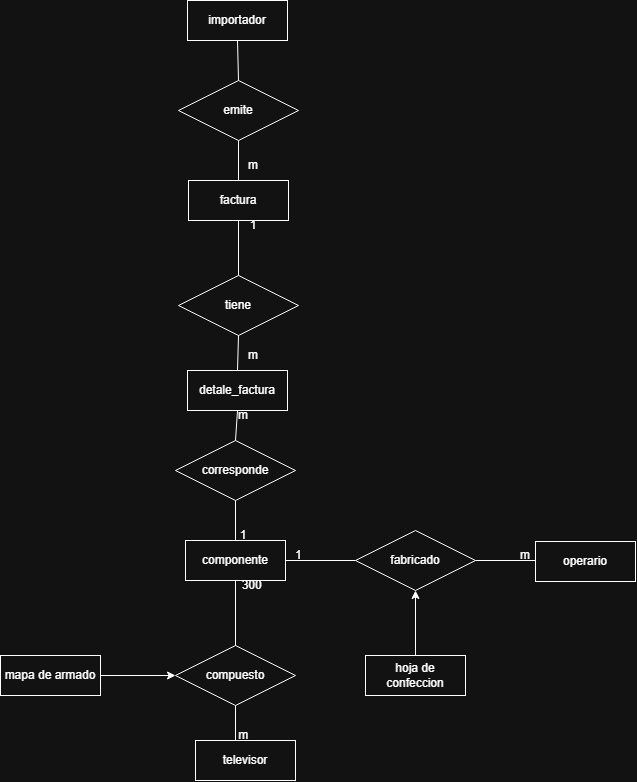

The diagram above was exported from draw.io. Its source (the exported page's mxGraphModel, read from the mxfile embedded in the PNG):
<mxGraphModel dx="1323" dy="685" grid="1" gridSize="10" guides="1" tooltips="1" connect="1" arrows="1" fold="1" page="1" pageScale="1" pageWidth="827" pageHeight="1169" background="none" math="0" shadow="0">
  <root>
    <mxCell id="0" />
    <mxCell id="1" parent="0" />
    <mxCell id="HlEypl2kkjZuY3IAcPse-2" parent="1" style="whiteSpace=wrap;html=1;align=center;" value="importador" vertex="1">
      <mxGeometry height="40" width="100" x="314" y="280" as="geometry" />
    </mxCell>
    <mxCell id="HlEypl2kkjZuY3IAcPse-3" parent="1" style="shape=rhombus;perimeter=rhombusPerimeter;whiteSpace=wrap;html=1;align=center;" value="tiene" vertex="1">
      <mxGeometry height="60" width="120" x="305" y="555" as="geometry" />
    </mxCell>
    <mxCell id="HlEypl2kkjZuY3IAcPse-4" parent="1" style="whiteSpace=wrap;html=1;align=center;" value="factura" vertex="1">
      <mxGeometry height="40" width="100" x="315" y="460" as="geometry" />
    </mxCell>
    <mxCell id="HlEypl2kkjZuY3IAcPse-5" parent="1" style="whiteSpace=wrap;html=1;align=center;" value="componente" vertex="1">
      <mxGeometry height="40" width="100" x="312" y="820" as="geometry" />
    </mxCell>
    <mxCell id="HlEypl2kkjZuY3IAcPse-6" parent="1" style="shape=rhombus;perimeter=rhombusPerimeter;whiteSpace=wrap;html=1;align=center;" value="compuesto" vertex="1">
      <mxGeometry height="60" width="120" x="302" y="925" as="geometry" />
    </mxCell>
    <mxCell id="HlEypl2kkjZuY3IAcPse-7" parent="1" style="whiteSpace=wrap;html=1;align=center;" value="televisor" vertex="1">
      <mxGeometry height="40" width="100" x="322" y="1020" as="geometry" />
    </mxCell>
    <mxCell id="HlEypl2kkjZuY3IAcPse-8" parent="1" style="shape=rhombus;perimeter=rhombusPerimeter;whiteSpace=wrap;html=1;align=center;" value="fabricado" vertex="1">
      <mxGeometry height="60" width="120" x="482" y="810" as="geometry" />
    </mxCell>
    <mxCell id="HlEypl2kkjZuY3IAcPse-9" parent="1" style="whiteSpace=wrap;html=1;align=center;" value="operario" vertex="1">
      <mxGeometry height="40" width="100" x="662" y="821" as="geometry" />
    </mxCell>
    <mxCell id="1dbpkpvHkA_IqRartfPi-3" edge="1" parent="1" source="HlEypl2kkjZuY3IAcPse-10" style="edgeStyle=orthogonalEdgeStyle;rounded=0;orthogonalLoop=1;jettySize=auto;html=1;" target="HlEypl2kkjZuY3IAcPse-6">
      <mxGeometry relative="1" as="geometry" />
    </mxCell>
    <mxCell id="HlEypl2kkjZuY3IAcPse-10" parent="1" style="whiteSpace=wrap;html=1;align=center;" value="mapa de armado" vertex="1">
      <mxGeometry height="40" width="100" x="127" y="935" as="geometry" />
    </mxCell>
    <mxCell id="HlEypl2kkjZuY3IAcPse-18" edge="1" parent="1" source="HlEypl2kkjZuY3IAcPse-11" style="edgeStyle=orthogonalEdgeStyle;rounded=0;orthogonalLoop=1;jettySize=auto;html=1;" target="HlEypl2kkjZuY3IAcPse-8">
      <mxGeometry relative="1" as="geometry" />
    </mxCell>
    <mxCell id="HlEypl2kkjZuY3IAcPse-11" parent="1" style="whiteSpace=wrap;html=1;align=center;" value="hoja de confeccion" vertex="1">
      <mxGeometry height="40" width="100" x="492" y="935" as="geometry" />
    </mxCell>
    <mxCell id="HlEypl2kkjZuY3IAcPse-38" edge="1" parent="1" source="HlEypl2kkjZuY3IAcPse-5" style="endArrow=none;html=1;rounded=0;exitX=1;exitY=0.5;exitDx=0;exitDy=0;entryX=0;entryY=0.5;entryDx=0;entryDy=0;" target="HlEypl2kkjZuY3IAcPse-8" value="">
      <mxGeometry relative="1" as="geometry">
        <mxPoint x="492" y="860" as="sourcePoint" />
        <mxPoint x="652" y="860" as="targetPoint" />
      </mxGeometry>
    </mxCell>
    <mxCell id="HlEypl2kkjZuY3IAcPse-39" edge="1" parent="1" source="HlEypl2kkjZuY3IAcPse-8" style="endArrow=none;html=1;rounded=0;exitX=1;exitY=0.5;exitDx=0;exitDy=0;entryX=0;entryY=0.5;entryDx=0;entryDy=0;" value="">
      <mxGeometry relative="1" as="geometry">
        <mxPoint x="492" y="860" as="sourcePoint" />
        <mxPoint x="662" y="840" as="targetPoint" />
      </mxGeometry>
    </mxCell>
    <mxCell id="HlEypl2kkjZuY3IAcPse-41" edge="1" parent="1" source="HlEypl2kkjZuY3IAcPse-6" style="endArrow=none;html=1;rounded=0;exitX=0.5;exitY=1;exitDx=0;exitDy=0;entryX=0.4;entryY=0;entryDx=0;entryDy=0;entryPerimeter=0;" target="HlEypl2kkjZuY3IAcPse-7" value="">
      <mxGeometry relative="1" as="geometry">
        <mxPoint x="492" y="930" as="sourcePoint" />
        <mxPoint x="652" y="930" as="targetPoint" />
      </mxGeometry>
    </mxCell>
    <mxCell id="HlEypl2kkjZuY3IAcPse-42" parent="1" style="text;html=1;whiteSpace=wrap;strokeColor=none;fillColor=none;align=center;verticalAlign=middle;rounded=0;" value="m" vertex="1">
      <mxGeometry height="30" width="60" x="622" y="820" as="geometry" />
    </mxCell>
    <mxCell id="HlEypl2kkjZuY3IAcPse-43" parent="1" style="text;html=1;whiteSpace=wrap;strokeColor=none;fillColor=none;align=center;verticalAlign=middle;rounded=0;" value="&amp;nbsp; &amp;nbsp; &amp;nbsp; &amp;nbsp; 1" vertex="1">
      <mxGeometry height="30" width="60" x="382" y="820" as="geometry" />
    </mxCell>
    <mxCell id="HlEypl2kkjZuY3IAcPse-45" edge="1" parent="1" source="HlEypl2kkjZuY3IAcPse-5" style="endArrow=none;html=1;rounded=0;exitX=0.5;exitY=1;exitDx=0;exitDy=0;" target="HlEypl2kkjZuY3IAcPse-6" value="">
      <mxGeometry relative="1" as="geometry">
        <mxPoint x="492" y="860" as="sourcePoint" />
        <mxPoint x="652" y="860" as="targetPoint" />
      </mxGeometry>
    </mxCell>
    <mxCell id="HlEypl2kkjZuY3IAcPse-47" parent="1" style="text;html=1;whiteSpace=wrap;strokeColor=none;fillColor=none;align=center;verticalAlign=middle;rounded=0;" value="&amp;nbsp; &amp;nbsp; 300" vertex="1">
      <mxGeometry height="30" width="60" x="342" y="850" as="geometry" />
    </mxCell>
    <mxCell id="HlEypl2kkjZuY3IAcPse-48" parent="1" style="text;html=1;whiteSpace=wrap;strokeColor=none;fillColor=none;align=center;verticalAlign=middle;rounded=0;" value="&amp;nbsp; &amp;nbsp; &amp;nbsp;m" vertex="1">
      <mxGeometry height="30" width="60" x="332" y="1000" as="geometry" />
    </mxCell>
    <mxCell id="twgi9P6NCDRaF5ngtKRb-4" parent="1" style="shape=rhombus;perimeter=rhombusPerimeter;whiteSpace=wrap;html=1;align=center;" value="emite" vertex="1">
      <mxGeometry height="60" width="120" x="305" y="360" as="geometry" />
    </mxCell>
    <mxCell id="twgi9P6NCDRaF5ngtKRb-7" parent="1" style="whiteSpace=wrap;html=1;align=center;" value="&lt;div&gt;detale_factura&lt;/div&gt;" vertex="1">
      <mxGeometry height="40" width="100" x="314" y="650" as="geometry" />
    </mxCell>
    <mxCell id="twgi9P6NCDRaF5ngtKRb-8" parent="1" style="shape=rhombus;perimeter=rhombusPerimeter;whiteSpace=wrap;html=1;align=center;" value="corresponde" vertex="1">
      <mxGeometry height="60" width="120" x="302" y="720" as="geometry" />
    </mxCell>
    <mxCell id="twgi9P6NCDRaF5ngtKRb-10" edge="1" parent="1" source="twgi9P6NCDRaF5ngtKRb-4" style="endArrow=none;html=1;rounded=0;exitX=0.5;exitY=1;exitDx=0;exitDy=0;entryX=0.5;entryY=0;entryDx=0;entryDy=0;" target="HlEypl2kkjZuY3IAcPse-4" value="">
      <mxGeometry relative="1" as="geometry">
        <Array as="points" />
        <mxPoint x="500" y="410" as="sourcePoint" />
        <mxPoint x="501" y="450" as="targetPoint" />
      </mxGeometry>
    </mxCell>
    <mxCell id="twgi9P6NCDRaF5ngtKRb-11" edge="1" parent="1" source="HlEypl2kkjZuY3IAcPse-4" style="endArrow=none;html=1;rounded=0;exitX=0.5;exitY=1;exitDx=0;exitDy=0;entryX=0.5;entryY=0;entryDx=0;entryDy=0;" target="HlEypl2kkjZuY3IAcPse-3" value="">
      <mxGeometry relative="1" as="geometry">
        <Array as="points" />
        <mxPoint x="520" y="550" as="sourcePoint" />
        <mxPoint x="521" y="590" as="targetPoint" />
      </mxGeometry>
    </mxCell>
    <mxCell id="twgi9P6NCDRaF5ngtKRb-12" edge="1" parent="1" source="HlEypl2kkjZuY3IAcPse-3" style="endArrow=none;html=1;rounded=0;exitX=0.5;exitY=1;exitDx=0;exitDy=0;entryX=0.5;entryY=0;entryDx=0;entryDy=0;" target="twgi9P6NCDRaF5ngtKRb-7" value="">
      <mxGeometry relative="1" as="geometry">
        <Array as="points" />
        <mxPoint x="530" y="620" as="sourcePoint" />
        <mxPoint x="531" y="660" as="targetPoint" />
      </mxGeometry>
    </mxCell>
    <mxCell id="twgi9P6NCDRaF5ngtKRb-13" edge="1" parent="1" source="twgi9P6NCDRaF5ngtKRb-7" style="endArrow=none;html=1;rounded=0;exitX=0.5;exitY=1;exitDx=0;exitDy=0;entryX=0.5;entryY=0;entryDx=0;entryDy=0;" target="twgi9P6NCDRaF5ngtKRb-8" value="">
      <mxGeometry relative="1" as="geometry">
        <Array as="points" />
        <mxPoint x="620" y="670" as="sourcePoint" />
        <mxPoint x="621" y="710" as="targetPoint" />
      </mxGeometry>
    </mxCell>
    <mxCell id="twgi9P6NCDRaF5ngtKRb-14" edge="1" parent="1" source="twgi9P6NCDRaF5ngtKRb-8" style="endArrow=none;html=1;rounded=0;exitX=0.5;exitY=1;exitDx=0;exitDy=0;entryX=0.5;entryY=0;entryDx=0;entryDy=0;" target="HlEypl2kkjZuY3IAcPse-5" value="">
      <mxGeometry relative="1" as="geometry">
        <Array as="points" />
        <mxPoint x="520" y="660" as="sourcePoint" />
        <mxPoint x="521" y="700" as="targetPoint" />
      </mxGeometry>
    </mxCell>
    <mxCell id="twgi9P6NCDRaF5ngtKRb-17" parent="1" style="text;html=1;whiteSpace=wrap;strokeColor=none;fillColor=none;align=center;verticalAlign=middle;rounded=0;" value="m" vertex="1">
      <mxGeometry height="30" width="60" x="350" y="430" as="geometry" />
    </mxCell>
    <mxCell id="twgi9P6NCDRaF5ngtKRb-18" parent="1" style="text;html=1;whiteSpace=wrap;strokeColor=none;fillColor=none;align=center;verticalAlign=middle;rounded=0;" value="1" vertex="1">
      <mxGeometry height="30" width="60" x="350" y="490" as="geometry" />
    </mxCell>
    <mxCell id="twgi9P6NCDRaF5ngtKRb-19" parent="1" style="text;html=1;whiteSpace=wrap;strokeColor=none;fillColor=none;align=center;verticalAlign=middle;rounded=0;" value="m" vertex="1">
      <mxGeometry height="30" width="60" x="350" y="620" as="geometry" />
    </mxCell>
    <mxCell id="twgi9P6NCDRaF5ngtKRb-21" parent="1" style="text;html=1;whiteSpace=wrap;strokeColor=none;fillColor=none;align=center;verticalAlign=middle;rounded=0;" value="m" vertex="1">
      <mxGeometry height="30" width="60" x="340" y="680" as="geometry" />
    </mxCell>
    <mxCell id="twgi9P6NCDRaF5ngtKRb-22" parent="1" style="text;html=1;whiteSpace=wrap;strokeColor=none;fillColor=none;align=center;verticalAlign=middle;rounded=0;" value="1" vertex="1">
      <mxGeometry height="30" width="60" x="340" y="800" as="geometry" />
    </mxCell>
    <mxCell id="twgi9P6NCDRaF5ngtKRb-24" edge="1" parent="1" source="HlEypl2kkjZuY3IAcPse-2" style="endArrow=none;html=1;rounded=0;exitX=0.5;exitY=1;exitDx=0;exitDy=0;entryX=0.5;entryY=0;entryDx=0;entryDy=0;" target="twgi9P6NCDRaF5ngtKRb-4" value="">
      <mxGeometry relative="1" as="geometry">
        <Array as="points" />
        <mxPoint x="550" y="410" as="sourcePoint" />
        <mxPoint x="550" y="465" as="targetPoint" />
      </mxGeometry>
    </mxCell>
  </root>
</mxGraphModel>